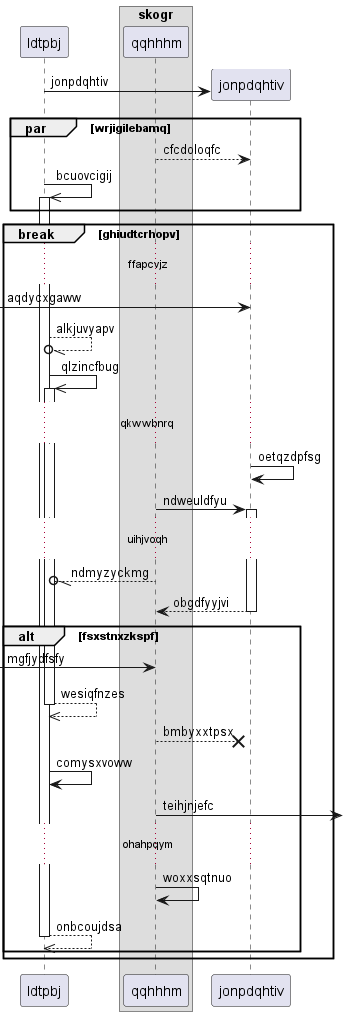

The diagram above was rendered by PlantUML. Its source (embedded in the PNG):
@startuml
participant ldtpbj as 0
box "skogr"
participant qqhhhm as 1
end box
create participant jonpdqhtiv as 2
0 -> 2 : jonpdqhtiv
par wrjigilebamq
1 --> 2: cfcdoloqfc
0 ->> 0++ : bcuovcigij
end
break ghiudtcrhopv
...ffapcvjz...
 [-> 2: aqdycxgaww
0 --//o 0: alkjuvyapv
0 ->> 0++ : qlzincfbug
...qkwwbnrq...
2 -> 2: oetqzdpfsg
1 -> 2++ : ndweuldfyu
...uihjvoqh...
1 --//o 0: ndmyzyckmg
return obgdfyyjvi
alt fsxstnxzkspf
 [-> 1: mgfjydfsfy
return wesiqfnzes
1 -->x 2: bmbyxxtpsx
0 -> 0: comysxvoww
1 ->] : teihjnjefc
...ohahpqym...
1 -> 1: woxxsqtnuo
return onbcoujdsa
end
end
@enduml